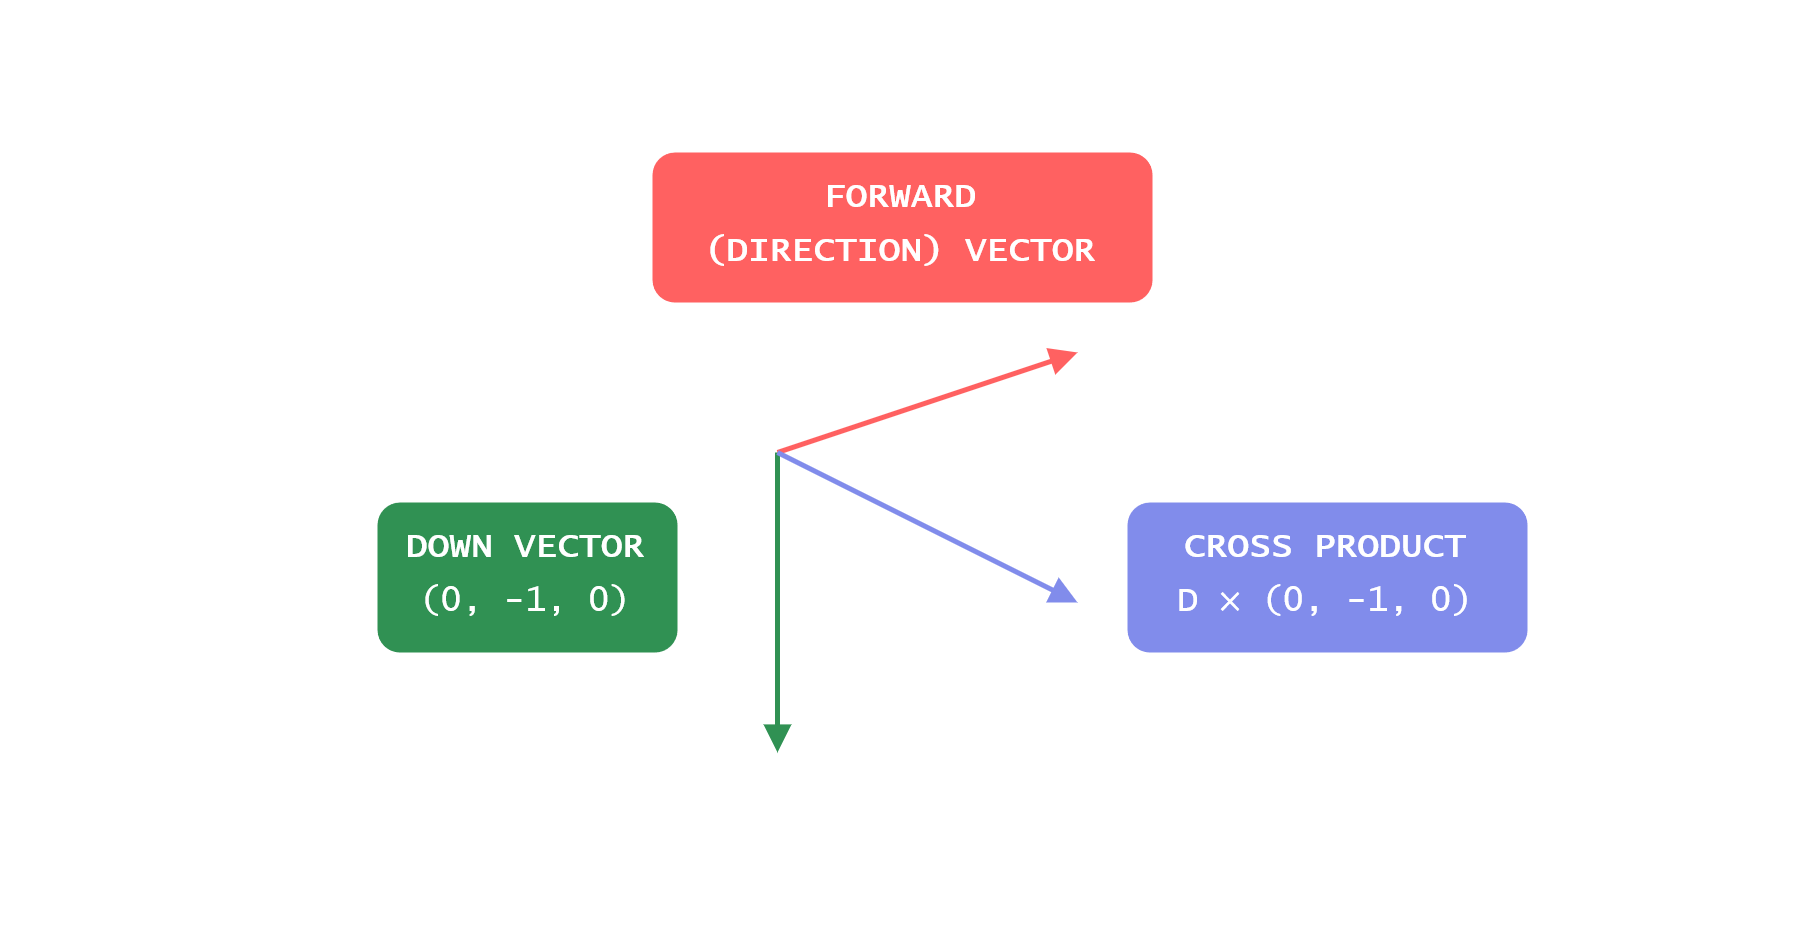

The diagram above was exported from draw.io. Its source (the exported page's mxGraphModel, read from the mxfile embedded in the PNG):
<mxGraphModel dx="683" dy="364" grid="1" gridSize="10" guides="1" tooltips="1" connect="1" arrows="1" fold="1" page="1" pageScale="1" pageWidth="850" pageHeight="1100" math="0" shadow="0">
  <root>
    <mxCell id="0" />
    <mxCell id="1" parent="0" />
    <mxCell id="2" value="" style="rounded=0;whiteSpace=wrap;html=1;align=center;verticalAlign=middle;fontFamily=Helvetica;fontSize=12;fontColor=default;fillColor=none;gradientColor=none;strokeColor=none;" vertex="1" parent="1">
      <mxGeometry x="245" y="310" width="360" height="190" as="geometry" />
    </mxCell>
    <mxCell id="3" value="&lt;div style=&quot;font-size: 7px;&quot;&gt;&lt;font color=&quot;#ffffff&quot; style=&quot;font-size: 7px;&quot;&gt;&lt;sup&gt;&lt;font style=&quot;font-size: 7px;&quot;&gt;&lt;b&gt;&lt;font style=&quot;font-size: 7px;&quot; face=&quot;Lucida Console&quot;&gt;DOWN VECTOR&lt;br&gt;&lt;/font&gt;&lt;/b&gt;&lt;/font&gt;&lt;/sup&gt;&lt;/font&gt;&lt;/div&gt;&lt;div style=&quot;font-size: 7px;&quot;&gt;&lt;font color=&quot;#ffffff&quot; style=&quot;font-size: 7px;&quot;&gt;&lt;sup&gt;&lt;font style=&quot;font-size: 7px;&quot; face=&quot;Lucida Console&quot;&gt;(0, -1, 0)&lt;br&gt;&lt;/font&gt;&lt;/sup&gt;&lt;/font&gt;&lt;/div&gt;" style="text;html=1;align=center;verticalAlign=middle;whiteSpace=wrap;rounded=1;fillColor=#309153;" vertex="1" parent="1">
      <mxGeometry x="320" y="410" width="60" height="30" as="geometry" />
    </mxCell>
    <mxCell id="4" value="" style="endArrow=block;html=1;rounded=0;endFill=1;endSize=3;strokeColor=#FF6161;" edge="1" parent="1">
      <mxGeometry width="50" height="50" relative="1" as="geometry">
        <mxPoint x="400" y="400" as="sourcePoint" />
        <mxPoint x="460" y="380" as="targetPoint" />
      </mxGeometry>
    </mxCell>
    <mxCell id="5" value="" style="endArrow=none;html=1;rounded=0;startArrow=block;startFill=1;endSize=3;startSize=3;strokeColor=#309153;" edge="1" parent="1">
      <mxGeometry width="50" height="50" relative="1" as="geometry">
        <mxPoint x="400" y="460" as="sourcePoint" />
        <mxPoint x="400" y="400" as="targetPoint" />
      </mxGeometry>
    </mxCell>
    <mxCell id="6" value="" style="endArrow=none;html=1;rounded=0;startArrow=block;startFill=1;endSize=3;startSize=3;strokeColor=#818CEB;" edge="1" parent="1">
      <mxGeometry width="50" height="50" relative="1" as="geometry">
        <mxPoint x="460" y="430" as="sourcePoint" />
        <mxPoint x="400" y="400" as="targetPoint" />
      </mxGeometry>
    </mxCell>
    <mxCell id="7" value="&lt;div style=&quot;font-size: 7px;&quot;&gt;&lt;font color=&quot;#ffffff&quot; face=&quot;Lucida Console&quot; style=&quot;font-size: 7px;&quot;&gt;&lt;sup&gt;&lt;font style=&quot;font-size: 7px;&quot;&gt;&lt;b&gt;&lt;font style=&quot;font-size: 7px;&quot;&gt;CROSS PRODUCT&lt;br&gt;&lt;/font&gt;&lt;/b&gt;&lt;/font&gt;&lt;/sup&gt;&lt;/font&gt;&lt;/div&gt;&lt;div style=&quot;font-size: 7px;&quot;&gt;&lt;font color=&quot;#ffffff&quot; style=&quot;font-size: 7px;&quot;&gt;&lt;sup&gt;&lt;font style=&quot;font-size: 7px;&quot; face=&quot;Lucida Console&quot;&gt;D × (0, -1, 0)&lt;br&gt;&lt;/font&gt;&lt;/sup&gt;&lt;/font&gt;&lt;/div&gt;" style="text;html=1;align=center;verticalAlign=middle;whiteSpace=wrap;rounded=1;fillColor=#818CEB;" vertex="1" parent="1">
      <mxGeometry x="470" y="410" width="80" height="30" as="geometry" />
    </mxCell>
    <mxCell id="8" value="&lt;div style=&quot;font-size: 7px;&quot;&gt;&lt;font color=&quot;#ffffff&quot; face=&quot;Lucida Console&quot; style=&quot;font-size: 7px;&quot;&gt;&lt;sup&gt;&lt;font style=&quot;font-size: 7px;&quot;&gt;&lt;b&gt;&lt;font style=&quot;font-size: 7px;&quot;&gt;FORWARD&lt;/font&gt;&lt;/b&gt;&lt;/font&gt;&lt;/sup&gt;&lt;/font&gt;&lt;/div&gt;&lt;div style=&quot;font-size: 7px;&quot;&gt;&lt;font color=&quot;#ffffff&quot; face=&quot;Lucida Console&quot; style=&quot;font-size: 7px;&quot;&gt;&lt;sup&gt;&lt;font style=&quot;font-size: 7px;&quot;&gt;&lt;b&gt;&lt;font style=&quot;font-size: 7px;&quot;&gt;(DIRECTION) VECTOR&lt;br&gt;&lt;/font&gt;&lt;/b&gt;&lt;/font&gt;&lt;/sup&gt;&lt;/font&gt;&lt;/div&gt;" style="text;html=1;align=center;verticalAlign=middle;whiteSpace=wrap;rounded=1;fillColor=#FF6161;" vertex="1" parent="1">
      <mxGeometry x="375" y="340" width="100" height="30" as="geometry" />
    </mxCell>
  </root>
</mxGraphModel>